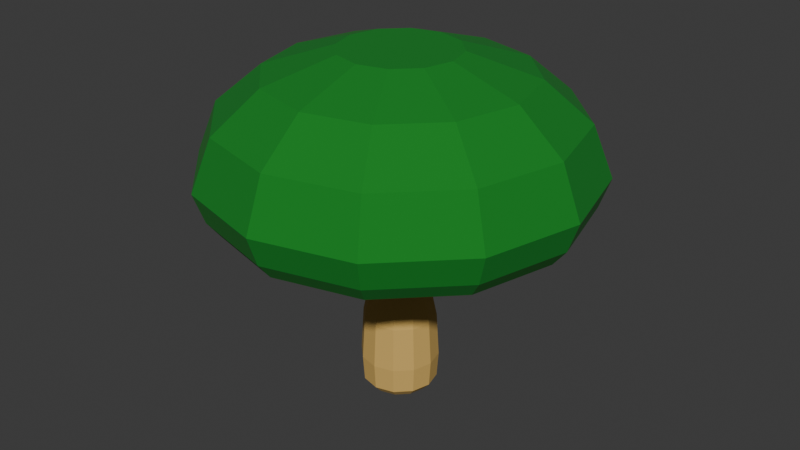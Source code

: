 # Source: MushroomG.blend  (saved by Blender 4.0.36; exported with 4.5.12 LTS)
import bpy
from mathutils import Matrix  # noqa: F401  (used for matrix-valued properties, if any)

bpy.ops.wm.read_factory_settings(use_empty=True)
scene = bpy.context.scene
scene.name = 'Scene'

# ---- collections
col_collection = bpy.data.collections.new('Collection'); scene.collection.children.link(col_collection)

# ---- materials (node trees are filled in below, after node groups)
mat_mushroom_stem = bpy.data.materials.new('Mushroom Stem')
mat_mushroom_stem.use_transparent_shadow = False
mat_cap_color = bpy.data.materials.new('Cap Color')
mat_cap_color.use_transparent_shadow = False

# ---- material node trees
mat_mushroom_stem.use_nodes = True; mat_mushroom_stem.node_tree.nodes.clear()
_N = mat_mushroom_stem.node_tree.nodes; _L = mat_mushroom_stem.node_tree.links
n0 = _N.new('ShaderNodeBsdfPrincipled'); n0.name = 'Principled BSDF'; n0.location = (21, 375)
n0.inputs[0].default_value = (0.6585, 0.4232, 0.117, 1.0)
n0.inputs[2].default_value = 1.0
n0.inputs[3].default_value = 1.45
n1 = _N.new('ShaderNodeOutputMaterial'); n1.name = 'Material Output'; n1.location = (311, 375)
_L.new(n0.outputs[0], n1.inputs[0])
n1.is_active_output = True
mat_cap_color.use_nodes = True; mat_cap_color.node_tree.nodes.clear()
_N = mat_cap_color.node_tree.nodes; _L = mat_cap_color.node_tree.links
n0 = _N.new('ShaderNodeBsdfPrincipled'); n0.name = 'Principled BSDF'; n0.location = (10, 300)
n0.inputs[0].default_value = (0.005182, 0.2159, 0.01681, 1.0)
n0.inputs[2].default_value = 1.0
n0.inputs[3].default_value = 1.45
n1 = _N.new('ShaderNodeOutputMaterial'); n1.name = 'Material Output'; n1.location = (300, 300)
_L.new(n0.outputs[0], n1.inputs[0])
n1.is_active_output = True

# ---- world
world_world = bpy.data.worlds.new('World'); scene.world = world_world
world_world.use_nodes = True; world_world.node_tree.nodes.clear()
_N = world_world.node_tree.nodes; _L = world_world.node_tree.links
n0 = _N.new('ShaderNodeOutputWorld'); n0.name = 'World Output'; n0.location = (300, 300)
n1 = _N.new('ShaderNodeBackground'); n1.name = 'Background'; n1.location = (10, 300)
n1.inputs[0].default_value = (0.05088, 0.05088, 0.05088, 1.0)
_L.new(n1.outputs[0], n0.inputs[0])
n0.is_active_output = True
world_world.color = (0.05088, 0.05088, 0.05088)
world_world.use_sun_shadow = False
world_world.sun_shadow_jitter_overblur = 0.0

# ---- meshes
me_circle = bpy.data.meshes.new('Circle')
me_circle.from_pydata([(-1.471e-09, 0.5941, 3.079), (-0.2971, 0.5145, 3.079), (-0.5145, 0.2971, 3.079), (-0.5941, -2.016e-09, 3.079), (-0.5145, -0.2971, 3.079), (-0.2971, -0.5145, 3.079), (-1.471e-09, -0.5941, 3.079), (0.2971, -0.5145, 3.079), (0.5145, -0.2971, 3.079), (0.5941, -2.016e-09, 3.079), (0.5145, 0.2971, 3.079), (0.2971, 0.5145, 3.079), (6.348e-08, 0.5941, 3.971), (-0.2971, 0.5145, 3.971), (-0.5145, 0.2971, 3.971), (-0.5941, -2.016e-09, 3.971), (-0.5145, -0.2971, 3.971), (-0.2971, -0.5145, 3.971), (6.348e-08, -0.5941, 3.971), (0.2971, -0.5145, 3.971), (0.5145, -0.2971, 3.971), (0.5941, -2.016e-09, 3.971), (0.5145, 0.2971, 3.971), (0.2971, 0.5145, 3.971), (-2.299e-07, 1.116, 5.131), (-0.5581, 0.9667, 5.131), (-0.9667, 0.5581, 5.131), (-1.116, -3.787e-09, 5.131), (-0.9667, -0.5581, 5.131), (-0.5581, -0.9667, 5.131), (-2.299e-07, -1.116, 5.131), (0.5581, -0.9667, 5.131), (0.9667, -0.5581, 5.131), (1.116, -3.787e-09, 5.131), (0.9667, 0.5581, 5.131), (0.5581, 0.9667, 5.131), (-2.517e-07, 2.328, 5.578), (-1.164, 2.016, 5.578), (-2.016, 1.164, 5.578), (-2.328, -1.868e-08, 5.578), (-2.016, -1.164, 5.578), (-1.164, -2.016, 5.578), (-2.517e-07, -2.328, 5.578), (1.164, -2.016, 5.578), (2.016, -1.164, 5.578), (2.328, -1.868e-08, 5.578), (2.016, 1.164, 5.578), (1.164, 2.016, 5.578), (-2.403e-07, 2.936, 5.131), (-1.468, 2.543, 5.131), (-2.543, 1.468, 5.131), (-2.936, -1.837e-08, 5.131), (-2.543, -1.468, 5.131), (-1.468, -2.543, 5.131), (-2.403e-07, -2.936, 5.131), (1.468, -2.543, 5.131), (2.543, -1.468, 5.131), (2.936, -1.837e-08, 5.131), (2.543, 1.468, 5.131), (1.468, 2.543, 5.131), (-2.83e-07, 3.153, 4.605), (-1.576, 2.73, 4.605), (-2.73, 1.576, 4.605), (-3.153, -1.826e-08, 4.605), (-2.73, -1.576, 4.605), (-1.576, -2.73, 4.605), (-2.83e-07, -3.153, 4.605), (1.576, -2.73, 4.605), (2.73, -1.576, 4.605), (3.153, -1.826e-08, 4.605), (2.73, 1.576, 4.605), (1.576, 2.73, 4.605), (-2.975e-07, 4.227, 4.834), (-2.113, 3.66, 4.834), (-3.66, 2.113, 4.834), (-4.227, -2.605e-08, 4.834), (-3.66, -2.113, 4.834), (-2.113, -3.66, 4.834), (-2.975e-07, -4.227, 4.834), (2.113, -3.66, 4.834), (3.66, -2.113, 4.834), (4.227, -2.605e-08, 4.834), (3.66, 2.113, 4.834), (2.113, 3.66, 4.834), (-3.257e-07, 4.471, 5.521), (-2.236, 3.872, 5.521), (-3.872, 2.236, 5.521), (-4.471, -2.985e-08, 5.521), (-3.872, -2.236, 5.521), (-2.236, -3.872, 5.521), (-3.257e-07, -4.471, 5.521), (2.236, -3.872, 5.521), (3.872, -2.236, 5.521), (4.471, -2.985e-08, 5.521), (3.872, 2.236, 5.521), (2.236, 3.872, 5.521), (-3.087e-07, 4.012, 6.692), (-2.006, 3.475, 6.692), (-3.475, 2.006, 6.692), (-4.012, -2.883e-08, 6.692), (-3.475, -2.006, 6.692), (-2.006, -3.475, 6.692), (-3.087e-07, -4.012, 6.692), (2.006, -3.475, 6.692), (3.475, -2.006, 6.692), (4.012, -2.883e-08, 6.692), (3.475, 2.006, 6.692), (2.006, 3.475, 6.692), (-2.608e-07, 2.955, 7.582), (-1.477, 2.559, 7.582), (-2.559, 1.477, 7.582), (-2.955, -1.599e-08, 7.582), (-2.559, -1.477, 7.582), (-1.477, -2.559, 7.582), (-2.608e-07, -2.955, 7.582), (1.477, -2.559, 7.582), (2.559, -1.477, 7.582), (2.955, -1.599e-08, 7.582), (2.559, 1.477, 7.582), (1.477, 2.559, 7.582), (-1.885e-07, 1.351, 8.094), (-0.6757, 1.17, 8.094), (-1.17, 0.6757, 8.094), (-1.351, -4.333e-08, 8.094), (-1.17, -0.6757, 8.094), (-0.6757, -1.17, 8.094), (-1.885e-07, -1.351, 8.094), (0.6757, -1.17, 8.094), (1.17, -0.6757, 8.094), (1.351, -4.333e-08, 8.094), (1.17, 0.6757, 8.094), (0.6757, 1.17, 8.094), (0.0, 0.6861, 0.0), (-0.3431, 0.5942, 0.0), (-0.5942, 0.3431, 0.0), (-0.6861, 0.0, 0.0), (-0.5942, -0.3431, 0.0), (-0.3431, -0.5942, 0.0), (0.0, -0.6861, 0.0), (0.3431, -0.5942, 0.0), (0.5942, -0.3431, 0.0), (0.6861, 0.0, 0.0), (0.5942, 0.3431, 0.0), (0.3431, 0.5942, 0.0), (-9.114e-11, 0.8679, 0.1984), (-0.4339, 0.7516, 0.1984), (-0.7516, 0.4339, 0.1984), (-0.8679, -1.249e-10, 0.1984), (-0.7516, -0.4339, 0.1984), (-0.4339, -0.7516, 0.1984), (-9.114e-11, -0.8679, 0.1984), (0.4339, -0.7516, 0.1984), (0.7516, -0.4339, 0.1984), (0.8679, -1.249e-10, 0.1984), (0.7516, 0.4339, 0.1984), (0.4339, 0.7516, 0.1984), (-5.515e-10, 0.8478, 1.844), (-1.496e-10, 0.9088, 0.7998), (-0.4544, 0.7871, 0.7998), (-0.4239, 0.7342, 1.844), (-0.7871, 0.4544, 0.7998), (-0.7342, 0.4239, 1.844), (-0.9088, -2.05e-10, 0.7998), (-0.8478, -7.559e-10, 1.844), (-0.7871, -0.4544, 0.7998), (-0.7342, -0.4239, 1.844), (-0.4544, -0.7871, 0.7998), (-0.4239, -0.7342, 1.844), (-1.496e-10, -0.9088, 0.7998), (-5.515e-10, -0.8478, 1.844), (0.4544, -0.7871, 0.7998), (0.4239, -0.7342, 1.844), (0.7871, -0.4544, 0.7998), (0.7342, -0.4239, 1.844), (0.9088, -2.05e-10, 0.7998), (0.8478, -7.559e-10, 1.844), (0.7871, 0.4544, 0.7998), (0.7342, 0.4239, 1.844), (0.4544, 0.7871, 0.7998), (0.4239, 0.7342, 1.844), (-2.968e-07, 3.918, 4.45), (-2.909e-07, 3.494, 4.384), (-1.747, 3.026, 4.384), (-1.959, 3.393, 4.45), (-3.026, 1.747, 4.384), (-3.393, 1.959, 4.45), (-3.494, -2.239e-08, 4.384), (-3.918, -2.56e-08, 4.45), (-3.026, -1.747, 4.384), (-3.393, -1.959, 4.45), (-1.747, -3.026, 4.384), (-1.959, -3.393, 4.45), (-2.909e-07, -3.494, 4.384), (-2.968e-07, -3.918, 4.45), (1.747, -3.026, 4.384), (1.959, -3.393, 4.45), (3.026, -1.747, 4.384), (3.393, -1.959, 4.45), (3.494, -2.239e-08, 4.384), (3.918, -2.56e-08, 4.45), (3.026, 1.747, 4.384), (3.393, 1.959, 4.45), (1.747, 3.026, 4.384), (1.959, 3.393, 4.45)], [], [(146, 145, 133, 134), (4, 5, 17, 16), (153, 152, 140, 141), (150, 149, 137, 138), (133, 132, 143, 142, 141, 140, 139, 138, 137, 136, 135, 134), (154, 153, 141, 142), (151, 150, 138, 139), (147, 146, 134, 135), (148, 147, 135, 136), (155, 154, 142, 143), (152, 151, 139, 140), (149, 148, 136, 137), (16, 17, 29, 28), (11, 0, 12, 23), (1, 2, 14, 13), (8, 9, 21, 20), (5, 6, 18, 17), (2, 3, 15, 14), (9, 10, 22, 21), (6, 7, 19, 18), (3, 4, 16, 15), (10, 11, 23, 22), (0, 1, 13, 12), (7, 8, 20, 19), (29, 30, 42, 41), (23, 12, 24, 35), (13, 14, 26, 25), (20, 21, 33, 32), (17, 18, 30, 29), (14, 15, 27, 26), (21, 22, 34, 33), (18, 19, 31, 30), (15, 16, 28, 27), (22, 23, 35, 34), (12, 13, 25, 24), (19, 20, 32, 31), (44, 45, 57, 56), (26, 27, 39, 38), (33, 34, 46, 45), (30, 31, 43, 42), (27, 28, 40, 39), (34, 35, 47, 46), (24, 25, 37, 36), (31, 32, 44, 43), (28, 29, 41, 40), (35, 24, 36, 47), (25, 26, 38, 37), (32, 33, 45, 44), (49, 50, 62, 61), (41, 42, 54, 53), (38, 39, 51, 50), (45, 46, 58, 57), (42, 43, 55, 54), (39, 40, 52, 51), (46, 47, 59, 58), (36, 37, 49, 48), (43, 44, 56, 55), (40, 41, 53, 52), (47, 36, 48, 59), (37, 38, 50, 49), (199, 201, 82, 81), (56, 57, 69, 68), (53, 54, 66, 65), (50, 51, 63, 62), (57, 58, 70, 69), (54, 55, 67, 66), (51, 52, 64, 63), (58, 59, 71, 70), (48, 49, 61, 60), (55, 56, 68, 67), (52, 53, 65, 64), (59, 48, 60, 71), (185, 187, 75, 74), (193, 195, 79, 78), (187, 189, 76, 75), (201, 203, 83, 82), (195, 197, 80, 79), (189, 191, 77, 76), (203, 180, 72, 83), (197, 199, 81, 80), (191, 193, 78, 77), (60, 61, 182, 181), (183, 185, 74, 73), (83, 72, 84, 95), (68, 69, 198, 196), (65, 66, 192, 190), (62, 63, 186, 184), (69, 70, 200, 198), (66, 67, 194, 192), (63, 64, 188, 186), (70, 71, 202, 200), (71, 60, 181, 202), (67, 68, 196, 194), (64, 65, 190, 188), (61, 62, 184, 182), (88, 89, 101, 100), (73, 74, 86, 85), (80, 81, 93, 92), (77, 78, 90, 89), (74, 75, 87, 86), (81, 82, 94, 93), (78, 79, 91, 90), (75, 76, 88, 87), (82, 83, 95, 94), (72, 73, 85, 84), (79, 80, 92, 91), (76, 77, 89, 88), (98, 99, 111, 110), (95, 84, 96, 107), (85, 86, 98, 97), (92, 93, 105, 104), (89, 90, 102, 101), (86, 87, 99, 98), (93, 94, 106, 105), (90, 91, 103, 102), (87, 88, 100, 99), (94, 95, 107, 106), (84, 85, 97, 96), (91, 92, 104, 103), (112, 113, 125, 124), (105, 106, 118, 117), (102, 103, 115, 114), (99, 100, 112, 111), (106, 107, 119, 118), (96, 97, 109, 108), (103, 104, 116, 115), (100, 101, 113, 112), (107, 96, 108, 119), (97, 98, 110, 109), (104, 105, 117, 116), (101, 102, 114, 113), (121, 122, 123, 124, 125, 126, 127, 128, 129, 130, 131, 120), (119, 108, 120, 131), (109, 110, 122, 121), (116, 117, 129, 128), (113, 114, 126, 125), (110, 111, 123, 122), (117, 118, 130, 129), (114, 115, 127, 126), (111, 112, 124, 123), (118, 119, 131, 130), (108, 109, 121, 120), (115, 116, 128, 127), (144, 155, 143, 132), (162, 160, 146, 147), (164, 162, 147, 148), (166, 164, 148, 149), (168, 166, 149, 150), (170, 168, 150, 151), (172, 170, 151, 152), (174, 172, 152, 153), (176, 174, 153, 154), (178, 176, 154, 155), (160, 158, 145, 146), (145, 144, 132, 133), (157, 178, 155, 144), (159, 161, 2, 1), (161, 163, 3, 2), (163, 165, 4, 3), (165, 167, 5, 4), (167, 169, 6, 5), (169, 171, 7, 6), (171, 173, 8, 7), (173, 175, 9, 8), (175, 177, 10, 9), (177, 179, 11, 10), (179, 156, 0, 11), (158, 157, 144, 145), (159, 156, 157, 158), (161, 159, 158, 160), (163, 161, 160, 162), (165, 163, 162, 164), (167, 165, 164, 166), (169, 167, 166, 168), (171, 169, 168, 170), (173, 171, 170, 172), (175, 173, 172, 174), (177, 175, 174, 176), (179, 177, 176, 178), (156, 179, 178, 157), (156, 159, 1, 0), (183, 180, 181, 182), (185, 183, 182, 184), (187, 185, 184, 186), (189, 187, 186, 188), (191, 189, 188, 190), (193, 191, 190, 192), (195, 193, 192, 194), (197, 195, 194, 196), (199, 197, 196, 198), (201, 199, 198, 200), (203, 201, 200, 202), (180, 203, 202, 181), (180, 183, 73, 72)])
me_circle.polygons.foreach_set('material_index', [0, 0, 0, 0, 0, 0, 0, 0, 0, 0, 0, 0, 0, 0, 0, 0, 0, 0, 0, 0, 0, 0, 0, 0, 0, 0, 0, 0, 0, 0, 0, 0, 0, 0, 0, 0, 1, 0, 0, 0, 0, 0, 0, 0, 0, 0, 0, 0, 1, 1, 1, 1, 1, 1, 1, 1, 1, 1, 1, 1, 1, 1, 1, 1, 1, 1, 1, 1, 1, 1, 1, 1, 1, 1, 1, 1, 1, 1, 1, 1, 1, 1, 1, 1, 1, 1, 1, 1, 1, 1, 1, 1, 1, 1, 1, 1, 1, 1, 1, 1, 1, 1, 1, 1, 1, 1, 1, 1, 1, 1, 1, 1, 1, 1, 1, 1, 1, 1, 1, 1, 1, 1, 1, 1, 1, 1, 1, 1, 1, 1, 1, 1, 1, 1, 1, 1, 1, 1, 1, 1, 1, 1, 1, 0, 0, 0, 0, 0, 0, 0, 0, 0, 0, 0, 0, 0, 0, 0, 0, 0, 0, 0, 0, 0, 0, 0, 0, 0, 0, 0, 0, 0, 0, 0, 0, 0, 0, 0, 0, 0, 0, 1, 1, 1, 1, 1, 1, 1, 1, 1, 1, 1, 1, 1])
_uv = me_circle.uv_layers.new(name='UVMap')
_uv.uv.foreach_set('vector', [0.0, 0.0, 0.0, 0.0, 0.0, 0.0, 0.0, 0.0, 0.0, 0.0, 0.0, 0.0, 0.0, 0.0, 0.0, 0.0, 0.0, 0.0, 0.0, 0.0, 0.0, 0.0, 0.0, 0.0, 0.0, 0.0, 0.0, 0.0, 0.0, 0.0, 0.0, 0.0, 0.0, 0.0, 0.0, 0.0, 0.0, 0.0, 0.0, 0.0, 0.0, 0.0, 0.0, 0.0, 0.0, 0.0, 0.0, 0.0, 0.0, 0.0, 0.0, 0.0, 0.0, 0.0, 0.0, 0.0, 0.0, 0.0, 0.0, 0.0, 0.0, 0.0, 0.0, 0.0, 0.0, 0.0, 0.0, 0.0, 0.0, 0.0, 0.0, 0.0, 0.0, 0.0, 0.0, 0.0, 0.0, 0.0, 0.0, 0.0, 0.0, 0.0, 0.0, 0.0, 0.0, 0.0, 0.0, 0.0, 0.0, 0.0, 0.0, 0.0, 0.0, 0.0, 0.0, 0.0, 0.0, 0.0, 0.0, 0.0, 0.0, 0.0, 0.0, 0.0, 0.0, 0.0, 0.0, 0.0, 0.0, 0.0, 0.0, 0.0, 0.0, 0.0, 0.0, 0.0, 0.0, 0.0, 0.0, 0.0, 0.0, 0.0, 0.0, 0.0, 0.0, 0.0, 0.0, 0.0, 0.0, 0.0, 0.0, 0.0, 0.0, 0.0, 0.0, 0.0, 0.0, 0.0, 0.0, 0.0, 0.0, 0.0, 0.0, 0.0, 0.0, 0.0, 0.0, 0.0, 0.0, 0.0, 0.0, 0.0, 0.0, 0.0, 0.0, 0.0, 0.0, 0.0, 0.0, 0.0, 0.0, 0.0, 0.0, 0.0, 0.0, 0.0, 0.0, 0.0, 0.0, 0.0, 0.0, 0.0, 0.0, 0.0, 0.0, 0.0, 0.0, 0.0, 0.0, 0.0, 0.0, 0.0, 0.0, 0.0, 0.0, 0.0, 0.0, 0.0, 0.0, 0.0, 0.0, 0.0, 0.0, 0.0, 0.0, 0.0, 0.0, 0.0, 0.0, 0.0, 0.0, 0.0, 0.0, 0.0, 0.0, 0.0, 0.0, 0.0, 0.0, 0.0, 0.0, 0.0, 0.0, 0.0, 0.0, 0.0, 0.0, 0.0, 0.0, 0.0, 0.0, 0.0, 0.0, 0.0, 0.0, 0.0, 0.0, 0.0, 0.0, 0.0, 0.0, 0.0, 0.0, 0.0, 0.0, 0.0, 0.0, 0.0, 0.0, 0.0, 0.0, 0.0, 0.0, 0.0, 0.0, 0.0, 0.0, 0.0, 0.0, 0.0, 0.0, 0.0, 0.0, 0.0, 0.0, 0.0, 0.0, 0.0, 0.0, 0.0, 0.0, 0.0, 0.0, 0.0, 0.0, 0.0, 0.0, 0.0, 0.0, 0.0, 0.0, 0.0, 0.0, 0.0, 0.0, 0.0, 0.0, 0.0, 0.0, 0.0, 0.0, 0.0, 0.0, 0.0, 0.0, 0.0, 0.0, 0.0, 0.0, 0.0, 0.0, 0.0, 0.0, 0.0, 0.0, 0.0, 0.0, 0.0, 0.0, 0.0, 0.0, 0.0, 0.0, 0.0, 0.0, 0.0, 0.0, 0.0, 0.0, 0.0, 0.0, 0.0, 0.0, 0.0, 0.0, 0.0, 0.0, 0.0, 0.0, 0.0, 0.0, 0.0, 0.0, 0.0, 0.0, 0.0, 0.0, 0.0, 0.0, 0.0, 0.0, 0.0, 0.0, 0.0, 0.0, 0.0, 0.0, 0.0, 0.0, 0.0, 0.0, 0.0, 0.0, 0.0, 0.0, 0.0, 0.0, 0.0, 0.0, 0.0, 0.0, 0.0, 0.0, 0.0, 0.0, 0.0, 0.0, 0.0, 0.0, 0.0, 0.0, 0.0, 0.0, 0.0, 0.0, 0.0, 0.0, 0.0, 0.0, 0.0, 0.0, 0.0, 0.0, 0.0, 0.0, 0.0, 0.0, 0.0, 0.0, 0.0, 0.0, 0.0, 0.0, 0.0, 0.0, 0.0, 0.0, 0.0, 0.0, 0.0, 0.0, 0.0, 0.0, 0.0, 0.0, 0.0, 0.0, 0.0, 0.0, 0.0, 0.0, 0.0, 0.0, 0.0, 0.0, 0.0, 0.0, 0.0, 0.0, 0.0, 0.0, 0.0, 0.0, 0.0, 0.0, 0.0, 0.0, 0.0, 0.0, 0.0, 0.0, 0.0, 0.0, 0.0, 0.0, 0.0, 0.0, 0.0, 0.0, 0.0, 0.0, 0.0, 0.0, 0.0, 0.0, 0.0, 0.0, 0.0, 0.0, 0.0, 0.0, 0.0, 0.0, 0.0, 0.0, 0.0, 0.0, 0.0, 0.0, 0.0, 0.0, 0.0, 0.0, 0.0, 0.0, 0.0, 0.0, 0.0, 0.0, 0.0, 0.0, 0.0, 0.0, 0.0, 0.0, 0.0, 0.0, 0.0, 0.0, 0.0, 0.0, 0.0, 0.0, 0.0, 0.0, 0.0, 0.0, 0.0, 0.0, 0.0, 0.0, 0.0, 0.0, 0.0, 0.0, 0.0, 0.0, 0.0, 0.0, 0.0, 0.0, 0.0, 0.0, 0.0, 0.0, 0.0, 0.0, 0.0, 0.0, 0.0, 0.0, 0.0, 0.0, 0.0, 0.0, 0.0, 0.0, 0.0, 0.0, 0.0, 0.0, 0.0, 0.0, 0.0, 0.0, 0.0, 0.0, 0.0, 0.0, 0.0, 0.0, 0.0, 0.0, 0.0, 0.0, 0.0, 0.0, 0.0, 0.0, 0.0, 0.0, 0.0, 0.0, 0.0, 0.0, 0.0, 0.0, 0.0, 0.0, 0.0, 0.0, 0.0, 0.0, 0.0, 0.0, 0.0, 0.0, 0.0, 0.0, 0.0, 0.0, 0.0, 0.0, 0.0, 0.0, 0.0, 0.0, 0.0, 0.0, 0.0, 0.0, 0.0, 0.0, 0.0, 0.0, 0.0, 0.0, 0.0, 0.0, 0.0, 0.0, 0.0, 0.0, 0.0, 0.0, 0.0, 0.0, 0.0, 0.0, 0.0, 0.0, 0.0, 0.0, 0.0, 0.0, 0.0, 0.0, 0.0, 0.0, 0.0, 0.0, 0.0, 0.0, 0.0, 0.0, 0.0, 0.0, 0.0, 0.0, 0.0, 0.0, 0.0, 0.0, 0.0, 0.0, 0.0, 0.0, 0.0, 0.0, 0.0, 0.0, 0.0, 0.0, 0.0, 0.0, 0.0, 0.0, 0.0, 0.0, 0.0, 0.0, 0.0, 0.0, 0.0, 0.0, 0.0, 0.0, 0.0, 0.0, 0.0, 0.0, 0.0, 0.0, 0.0, 0.0, 0.0, 0.0, 0.0, 0.0, 0.0, 0.0, 0.0, 0.0, 0.0, 0.0, 0.0, 0.0, 0.0, 0.0, 0.0, 0.0, 0.0, 0.0, 0.0, 0.0, 0.0, 0.0, 0.0, 0.0, 0.0, 0.0, 0.0, 0.0, 0.0, 0.0, 0.0, 0.0, 0.0, 0.0, 0.0, 0.0, 0.0, 0.0, 0.0, 0.0, 0.0, 0.0, 0.0, 0.0, 0.0, 0.0, 0.0, 0.0, 0.0, 0.0, 0.0, 0.0, 0.0, 0.0, 0.0, 0.0, 0.0, 0.0, 0.0, 0.0, 0.0, 0.0, 0.0, 0.0, 0.0, 0.0, 0.0, 0.0, 0.0, 0.0, 0.0, 0.0, 0.0, 0.0, 0.0, 0.0, 0.0, 0.0, 0.0, 0.0, 0.0, 0.0, 0.0, 0.0, 0.0, 0.0, 0.0, 0.0, 0.0, 0.0, 0.0, 0.0, 0.0, 0.0, 0.0, 0.0, 0.0, 0.0, 0.0, 0.0, 0.0, 0.0, 0.0, 0.0, 0.0, 0.0, 0.0, 0.0, 0.0, 0.0, 0.0, 0.0, 0.0, 0.0, 0.0, 0.0, 0.0, 0.0, 0.0, 0.0, 0.0, 0.0, 0.0, 0.0, 0.0, 0.0, 0.0, 0.0, 0.0, 0.0, 0.0, 0.0, 0.0, 0.0, 0.0, 0.0, 0.0, 0.0, 0.0, 0.0, 0.0, 0.0, 0.0, 0.0, 0.0, 0.0, 0.0, 0.0, 0.0, 0.0, 0.0, 0.0, 0.0, 0.0, 0.0, 0.0, 0.0, 0.0, 0.0, 0.0, 0.0, 0.0, 0.0, 0.0, 0.0, 0.0, 0.0, 0.0, 0.0, 0.0, 0.0, 0.0, 0.0, 0.0, 0.0, 0.0, 0.0, 0.0, 0.0, 0.0, 0.0, 0.0, 0.0, 0.0, 0.0, 0.0, 0.0, 0.0, 0.0, 0.0, 0.0, 0.0, 0.0, 0.0, 0.0, 0.0, 0.0, 0.0, 0.0, 0.0, 0.0, 0.0, 0.0, 0.0, 0.0, 0.0, 0.0, 0.0, 0.0, 0.0, 0.0, 0.0, 0.0, 0.0, 0.0, 0.0, 0.0, 0.0, 0.0, 0.0, 0.0, 0.0, 0.0, 0.0, 0.0, 0.0, 0.0, 0.0, 0.0, 0.0, 0.0, 0.0, 0.0, 0.0, 0.0, 0.0, 0.0, 0.0, 0.0, 0.0, 0.0, 0.0, 0.0, 0.0, 0.0, 0.0, 0.0, 0.0, 0.0, 0.0, 0.0, 0.0, 0.0, 0.0, 0.0, 0.0, 0.0, 0.0, 0.0, 0.0, 0.0, 0.0, 0.0, 0.0, 0.0, 0.0, 0.0, 0.0, 0.0, 0.0, 0.0, 0.0, 0.0, 0.0, 0.0, 0.0, 0.0, 0.0, 0.0, 0.0, 0.0, 0.0, 0.0, 0.0, 0.0, 0.0, 0.0, 0.0, 0.0, 0.0, 0.0, 0.0, 0.0, 0.0, 0.0, 0.0, 0.0, 0.0, 0.0, 0.0, 0.0, 0.0, 0.0, 0.0, 0.0, 0.0, 0.0, 0.0, 0.0, 0.0, 0.0, 0.0, 0.0, 0.0, 0.0, 0.0, 0.0, 0.0, 0.0, 0.0, 0.0, 0.0, 0.0, 0.0, 0.0, 0.0, 0.0, 0.0, 0.0, 0.0, 0.0, 0.0, 0.0, 0.0, 0.0, 0.0, 0.0, 0.0, 0.0, 0.0, 0.0, 0.0, 0.0, 0.0, 0.0, 0.0, 0.0, 0.0, 0.0, 0.0, 0.0, 0.0, 0.0, 0.0, 0.0, 0.0, 0.0, 0.0, 0.0, 0.0, 0.0, 0.0, 0.0, 0.0, 0.0, 0.0, 0.0, 0.0, 0.0, 0.0, 0.0, 0.0, 0.0, 0.0, 0.0, 0.0, 0.0, 0.0, 0.0, 0.0, 0.0, 0.0, 0.0, 0.0, 0.0, 0.0, 0.0, 0.0, 0.0, 0.0, 0.0, 0.0, 0.0, 0.0, 0.0, 0.0, 0.0, 0.0, 0.0, 0.0, 0.0, 0.0, 0.0, 0.0, 0.0, 0.0, 0.0, 0.0, 0.0, 0.0, 0.0, 0.0, 0.0, 0.0, 0.0, 0.0, 0.0, 0.0, 0.0, 0.0, 0.0, 0.0, 0.0, 0.0, 0.0, 0.0, 0.0, 0.0, 0.0, 0.0, 0.0, 0.0, 0.0, 0.0, 0.0, 0.0, 0.0, 0.0, 0.0, 0.0, 0.0, 0.0, 0.0, 0.0, 0.0, 0.0, 0.0, 0.0, 0.0, 0.0, 0.0, 0.0, 0.0, 0.0, 0.0, 0.0, 0.0, 0.0, 0.0, 0.0, 0.0, 0.0, 0.0, 0.0, 0.0, 0.0, 0.0, 0.0, 0.0, 0.0, 0.0, 0.0, 0.0, 0.0, 0.0, 0.0, 0.0, 0.0, 0.0, 0.0, 0.0, 0.0, 0.0, 0.0, 0.0, 0.0, 0.0, 0.0, 0.0, 0.0, 0.0, 0.0, 0.0, 0.0, 0.0, 0.0, 0.0, 0.0, 0.0, 0.0, 0.0, 0.0, 0.0, 0.0, 0.0, 0.0, 0.0, 0.0, 0.0, 0.0, 0.0, 0.0, 0.0, 0.0, 0.0, 0.0, 0.0, 0.0, 0.0, 0.0, 0.0, 0.0, 0.0, 0.0, 0.0, 0.0, 0.0, 0.0, 0.0, 0.0, 0.0, 0.0, 0.0, 0.0, 0.0, 0.0, 0.0, 0.0, 0.0, 0.0, 0.0, 0.0, 0.0, 0.0, 0.0, 0.0, 0.0, 0.0, 0.0, 0.0, 0.0, 0.0, 0.0, 0.0, 0.0, 0.0, 0.0, 0.0, 0.0, 0.0, 0.0, 0.0, 0.0, 0.0, 0.0, 0.0, 0.0, 0.0, 0.0, 0.0, 0.0, 0.0, 0.0, 0.0, 0.0, 0.0, 0.0, 0.0, 0.0, 0.0, 0.0, 0.0, 0.0, 0.0, 0.0, 0.0, 0.0, 0.0, 0.0, 0.0, 0.0, 0.0, 0.0, 0.0, 0.0, 0.0, 0.0, 0.0, 0.0, 0.0, 0.0, 0.0, 0.0, 0.0, 0.0, 0.0, 0.0, 0.0, 0.0, 0.0, 0.0, 0.0, 0.0, 0.0, 0.0, 0.0, 0.0, 0.0, 0.0, 0.0, 0.0, 0.0, 0.0, 0.0, 0.0, 0.0, 0.0, 0.0, 0.0, 0.0, 0.0, 0.0, 0.0, 0.0, 0.0, 0.0, 0.0, 0.0, 0.0, 0.0, 0.0, 0.0, 0.0, 0.0, 0.0, 0.0, 0.0, 0.0, 0.0, 0.0, 0.0, 0.0, 0.0, 0.0, 0.0, 0.0, 0.0, 0.0, 0.0, 0.0, 0.0, 0.0, 0.0, 0.0, 0.0, 0.0, 0.0, 0.0, 0.0, 0.0, 0.0, 0.0, 0.0, 0.0, 0.0, 0.0, 0.0, 0.0, 0.0, 0.0, 0.0, 0.0, 0.0, 0.0, 0.0, 0.0, 0.0, 0.0, 0.0, 0.0, 0.0, 0.0, 0.0, 0.0, 0.0, 0.0, 0.0, 0.0, 0.0, 0.0, 0.0, 0.0, 0.0, 0.0, 0.0, 0.0, 0.0, 0.0, 0.0, 0.0, 0.0, 0.0, 0.0, 0.0, 0.0, 0.0, 0.0, 0.0, 0.0, 0.0, 0.0, 0.0, 0.0, 0.0, 0.0, 0.0, 0.0, 0.0, 0.0, 0.0, 0.0, 0.0, 0.0, 0.0, 0.0, 0.0, 0.0, 0.0, 0.0, 0.0, 0.0, 0.0, 0.0, 0.0, 0.0, 0.0, 0.0, 0.0, 0.0, 0.0, 0.0, 0.0, 0.0, 0.0, 0.0, 0.0, 0.0, 0.0, 0.0, 0.0, 0.0, 0.0, 0.0, 0.0, 0.0, 0.0, 0.0, 0.0, 0.0, 0.0, 0.0, 0.0, 0.0, 0.0, 0.0, 0.0, 0.0, 0.0, 0.0, 0.0, 0.0, 0.0, 0.0, 0.0, 0.0, 0.0, 0.0, 0.0, 0.0, 0.0, 0.0, 0.0, 0.0, 0.0, 0.0, 0.0, 0.0, 0.0, 0.0, 0.0, 0.0, 0.0, 0.0, 0.0, 0.0, 0.0, 0.0, 0.0, 0.0, 0.0, 0.0, 0.0, 0.0, 0.0, 0.0, 0.0, 0.0, 0.0, 0.0, 0.0, 0.0, 0.0, 0.0, 0.0, 0.0, 0.0, 0.0, 0.0, 0.0, 0.0, 0.0, 0.0, 0.0, 0.0, 0.0, 0.0, 0.0, 0.0, 0.0, 0.0, 0.0, 0.0, 0.0, 0.0, 0.0, 0.0, 0.0, 0.0, 0.0, 0.0, 0.0, 0.0, 0.0, 0.0, 0.0, 0.0, 0.0, 0.0, 0.0, 0.0, 0.0, 0.0, 0.0, 0.0, 0.0, 0.0, 0.0, 0.0, 0.0, 0.0, 0.0, 0.0, 0.0, 0.0, 0.0, 0.0, 0.0, 0.0, 0.0, 0.0, 0.0, 0.0, 0.0, 0.0, 0.0, 0.0, 0.0, 0.0, 0.0, 0.0, 0.0, 0.0, 0.0, 0.0, 0.0, 0.0, 0.0, 0.0, 0.0, 0.0, 0.0, 0.0, 0.0, 0.0, 0.0, 0.0, 0.0, 0.0, 0.0, 0.0, 0.0, 0.0, 0.0, 0.0, 0.0, 0.0, 0.0, 0.0, 0.0, 0.0, 0.0, 0.0, 0.0, 0.0, 0.0, 0.0, 0.0, 0.0, 0.0, 0.0, 0.0, 0.0, 0.0, 0.0, 0.0, 0.0, 0.0, 0.0, 0.0, 0.0, 0.0, 0.0, 0.0, 0.0, 0.0, 0.0, 0.0, 0.0, 0.0])
me_circle.materials.append(mat_mushroom_stem)
me_circle.materials.append(mat_cap_color)
me_circle.update()

# ---- objects
ob_circle = bpy.data.objects.new('Circle', me_circle)

# ---- transforms, parenting, visibility, modifiers, constraints
ob_circle.location = (0.0, 0.0, 0.0)
ob_circle.scale = (0.1, 0.1, 0.1)

# ---- collection membership
col_collection.objects.link(ob_circle)

# ---- scene / render settings (as saved in the file)
scene.frame_start = 1; scene.frame_end = 250; scene.frame_set(1)
scene.render.engine = 'BLENDER_EEVEE_NEXT'
scene.cycles.sampling_pattern = 'TABULATED_SOBOL'
bpy.context.view_layer.update()

# ---- added for rendering (the .blend has no active camera and no usable light): camera, sun
cam_auto = bpy.data.cameras.new('AutoCamera')
cam_auto.lens = 50.0
cam_auto.sensor_width = 36.0
cam_auto.clip_end = 1000.0
ob_auto_camera = bpy.data.objects.new('AutoCamera', cam_auto)
scene.collection.objects.link(ob_auto_camera)
ob_auto_camera.location = (1.38915, -1.66698, 1.516)
ob_auto_camera.rotation_euler = (1.09748, -7.21219e-08, 0.694738)
scene.camera = ob_auto_camera
light_auto_sun = bpy.data.lights.new('AutoSun', 'SUN')
light_auto_sun.energy = 3.0
light_auto_sun.angle = 0.0523599
ob_auto_sun = bpy.data.objects.new('AutoSun', light_auto_sun)
scene.collection.objects.link(ob_auto_sun)
ob_auto_sun.rotation_euler = (0.872665, 0.174533, 0.523599)
bpy.context.view_layer.update()
